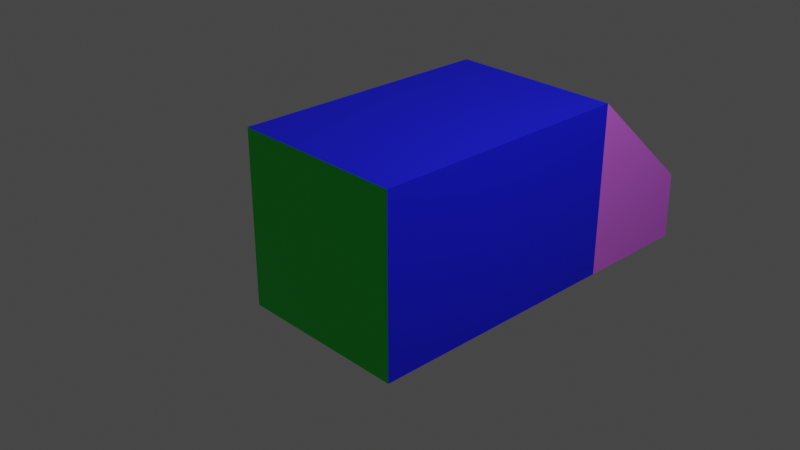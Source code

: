 # Source: player.blend  (saved by Blender 2.80.75; exported with 4.5.12 LTS)
import bpy
from mathutils import Matrix  # noqa: F401  (used for matrix-valued properties, if any)

bpy.ops.wm.read_factory_settings(use_empty=True)
scene = bpy.context.scene
scene.name = 'Scene'

# ---- collections
col_collection = bpy.data.collections.new('Collection'); scene.collection.children.link(col_collection)

# ---- materials (node trees are filled in below, after node groups)
mat_material = bpy.data.materials.new('Material')
mat_material.alpha_threshold = 0.0
mat_material.use_transparent_shadow = False
mat_material.line_color = (0.0, 0.0, 0.0, 1.0)
mat_material_001 = bpy.data.materials.new('Material.001')
mat_material_001.use_transparent_shadow = False
mat_material_002 = bpy.data.materials.new('Material.002')
mat_material_002.use_transparent_shadow = False
mat_material_003 = bpy.data.materials.new('Material.003')
mat_material_003.use_transparent_shadow = False
mat_material_004 = bpy.data.materials.new('Material.004')
mat_material_004.use_transparent_shadow = False

# ---- material node trees
mat_material.use_nodes = True; mat_material.node_tree.nodes.clear()
_N = mat_material.node_tree.nodes; _L = mat_material.node_tree.links
n0 = _N.new('ShaderNodeOutputMaterial'); n0.name = 'Material Output'; n0.location = (300, 300)
n1 = _N.new('ShaderNodeBsdfPrincipled'); n1.name = 'Principled BSDF'; n1.location = (10, 300)
n1.distribution = 'GGX'
n1.subsurface_method = 'BURLEY'
n1.inputs[2].default_value = 0.4
n1.inputs[3].default_value = 1.45
n1.inputs[27].default_value = (0.0, 0.0, 0.0, 1.0)
n1.inputs[28].default_value = 1.0
_L.new(n1.outputs[0], n0.inputs[0])
n0.is_active_output = True
mat_material_001.use_nodes = True; mat_material_001.node_tree.nodes.clear()
_N = mat_material_001.node_tree.nodes; _L = mat_material_001.node_tree.links
n0 = _N.new('ShaderNodeOutputMaterial'); n0.name = 'Material Output'; n0.location = (300, 300)
n1 = _N.new('ShaderNodeBsdfPrincipled'); n1.name = 'Principled BSDF'; n1.location = (10, 300)
n1.distribution = 'GGX'
n1.subsurface_method = 'BURLEY'
n1.inputs[0].default_value = (0.004352, 0.006949, 0.8, 1.0)
n1.inputs[3].default_value = 1.45
n1.inputs[27].default_value = (0.0, 0.0, 0.0, 1.0)
n1.inputs[28].default_value = 1.0
_L.new(n1.outputs[0], n0.inputs[0])
n0.is_active_output = True
mat_material_002.use_nodes = True; mat_material_002.node_tree.nodes.clear()
_N = mat_material_002.node_tree.nodes; _L = mat_material_002.node_tree.links
n0 = _N.new('ShaderNodeOutputMaterial'); n0.name = 'Material Output'; n0.location = (300, 300)
n1 = _N.new('ShaderNodeBsdfPrincipled'); n1.name = 'Principled BSDF'; n1.location = (10, 300)
n1.distribution = 'GGX'
n1.subsurface_method = 'BURLEY'
n1.inputs[0].default_value = (0.0, 0.8, 0.042, 1.0)
n1.inputs[3].default_value = 1.45
n1.inputs[27].default_value = (0.0, 0.0, 0.0, 1.0)
n1.inputs[28].default_value = 1.0
_L.new(n1.outputs[0], n0.inputs[0])
n0.is_active_output = True
mat_material_003.use_nodes = True; mat_material_003.node_tree.nodes.clear()
_N = mat_material_003.node_tree.nodes; _L = mat_material_003.node_tree.links
n0 = _N.new('ShaderNodeOutputMaterial'); n0.name = 'Material Output'; n0.location = (300, 300)
n1 = _N.new('ShaderNodeBsdfPrincipled'); n1.name = 'Principled BSDF'; n1.location = (10, 300)
n1.distribution = 'GGX'
n1.subsurface_method = 'BURLEY'
n1.inputs[0].default_value = (0.6294, 0.1288, 0.8, 1.0)
n1.inputs[3].default_value = 1.45
n1.inputs[27].default_value = (0.0, 0.0, 0.0, 1.0)
n1.inputs[28].default_value = 1.0
_L.new(n1.outputs[0], n0.inputs[0])
n0.is_active_output = True
mat_material_004.use_nodes = True; mat_material_004.node_tree.nodes.clear()
_N = mat_material_004.node_tree.nodes; _L = mat_material_004.node_tree.links
n0 = _N.new('ShaderNodeOutputMaterial'); n0.name = 'Material Output'; n0.location = (300, 300)
n1 = _N.new('ShaderNodeBsdfPrincipled'); n1.name = 'Principled BSDF'; n1.location = (10, 300)
n1.distribution = 'GGX'
n1.subsurface_method = 'BURLEY'
n1.inputs[0].default_value = (0.0, 0.0, 0.0, 1.0)
n1.inputs[3].default_value = 1.45
n1.inputs[27].default_value = (0.0, 0.0, 0.0, 1.0)
n1.inputs[28].default_value = 1.0
_L.new(n1.outputs[0], n0.inputs[0])
n0.is_active_output = True

# ---- world
world_world = bpy.data.worlds.new('World'); scene.world = world_world
world_world.use_nodes = True; world_world.node_tree.nodes.clear()
_N = world_world.node_tree.nodes; _L = world_world.node_tree.links
n0 = _N.new('ShaderNodeOutputWorld'); n0.name = 'World Output'; n0.location = (300, 300)
n1 = _N.new('ShaderNodeBackground'); n1.name = 'Background'; n1.location = (10, 300)
n1.inputs[0].default_value = (0.05088, 0.05088, 0.05088, 1.0)
_L.new(n1.outputs[0], n0.inputs[0])
n0.is_active_output = True
world_world.color = (0.05088, 0.05088, 0.05088)
world_world.use_sun_shadow = False
world_world.sun_shadow_jitter_overblur = 0.0

# ---- cameras
cam_camera = bpy.data.cameras.new('Camera')
cam_camera.clip_end = 100.0
cam_camera.ortho_scale = 7.314

# ---- lights
light_light = bpy.data.lights.new('Light', 'POINT')
light_light.transmission_factor = 0.0
light_light.energy = 1000.0
light_light.shadow_soft_size = 0.1
light_light.shadow_maximum_resolution = 0.006
light_light.use_absolute_resolution = True

# ---- meshes
me_cube = bpy.data.meshes.new('Cube')
me_cube.from_pydata([(1.0, 0.5413, 1.0), (1.0, 0.5413, -1.0), (1.0, -1.0, 1.0), (1.0, -1.0, -1.0), (-1.0, 0.5413, 1.0), (-1.0, 0.5413, -1.0), (-1.0, -1.0, 1.0), (-1.0, -1.0, -1.0), (-1.0, -1.686, -1.0), (-1.0, -1.675, -0.2071), (1.0, -1.675, -0.2071), (1.0, -1.686, -1.0)], [], [(0, 4, 6, 2), (7, 3, 11, 8), (7, 6, 4, 5), (5, 1, 3, 7), (1, 0, 2, 3), (5, 4, 0, 1), (11, 10, 9, 8), (2, 6, 9, 10), (3, 2, 10, 11), (6, 7, 8, 9)])
me_cube.polygons.foreach_set('material_index', [1, 4, 1, 4, 1, 2, 3, 4, 3, 3])
_uv = me_cube.uv_layers.new(name='UVMap')
_uv.uv.foreach_set('vector', [0.375, 0.0, 0.625, 0.0, 0.625, 0.25, 0.375, 0.25, 0.375, 1.0, 0.625, 1.0, 0.625, 1.0, 0.375, 1.0, 0.375, 0.5, 0.625, 0.5, 0.625, 0.75, 0.375, 0.75, 0.375, 0.75, 0.625, 0.75, 0.625, 1.0, 0.375, 1.0, 0.125, 0.5, 0.375, 0.5, 0.375, 0.75, 0.125, 0.75, 0.625, 0.5, 0.875, 0.5, 0.875, 0.75, 0.625, 0.75, 0.375, 0.25, 0.625, 0.25, 0.625, 0.5, 0.375, 0.5, 0.375, 0.25, 0.625, 0.25, 0.625, 0.25, 0.375, 0.25, 0.125, 0.75, 0.375, 0.75, 0.375, 0.75, 0.125, 0.75, 0.625, 0.5, 0.375, 0.5, 0.375, 0.5, 0.625, 0.5])
me_cube.materials.append(mat_material)
me_cube.materials.append(mat_material_001)
me_cube.materials.append(mat_material_002)
me_cube.materials.append(mat_material_003)
me_cube.materials.append(mat_material_004)
me_cube.use_remesh_preserve_volume = False
me_cube.use_remesh_preserve_attributes = False
me_cube.use_mirror_vertex_groups = False
me_cube.update()

# ---- objects
ob_cube = bpy.data.objects.new('Cube', me_cube)
ob_light = bpy.data.objects.new('Light', light_light)
ob_camera = bpy.data.objects.new('Camera', cam_camera)

# ---- transforms, parenting, visibility, modifiers, constraints
ob_cube.location = (0.0, 0.0, 0.0)
ob_cube.rotation_euler = (0.0, 0.0, 3.142)
ob_cube.scale = (1.0, 2.0, 1.0)
ob_cube.lock_rotations_4d = False
ob_cube.empty_display_type = 'ARROWS'
ob_cube.lineart.crease_threshold = 0.0
ob_light.location = (4.076, 1.005, 5.904)
ob_light.rotation_euler = (0.6503, 0.05522, 1.866)
ob_light.lock_rotations_4d = False
ob_light.empty_display_type = 'ARROWS'
ob_light.color = (0.0, 0.0, 0.0, 0.0)
ob_light.lineart.crease_threshold = 0.0
ob_camera.location = (7.359, -6.926, 4.958)
ob_camera.rotation_euler = (1.109, 0.0, 0.8149)
ob_camera.lock_rotations_4d = False
ob_camera.empty_display_type = 'ARROWS'
ob_camera.color = (0.0, 0.0, 0.0, 0.0)
ob_camera.display_type = 'WIRE'
ob_camera.lineart.crease_threshold = 0.0

# ---- collection membership
col_collection.objects.link(ob_cube)
col_collection.objects.link(ob_light)
col_collection.objects.link(ob_camera)

# ---- scene / render settings (as saved in the file)
scene.camera = ob_camera
scene.frame_start = 1; scene.frame_end = 250; scene.frame_set(1)
scene.render.engine = 'BLENDER_EEVEE_NEXT'
scene.cycles.use_denoising = False
scene.cycles.samples = 128
scene.cycles.sampling_pattern = 'TABULATED_SOBOL'
scene.cycles.use_adaptive_sampling = False
scene.cycles.use_light_tree = False
scene.view_settings.view_transform = 'Filmic'
bpy.context.view_layer.update()
